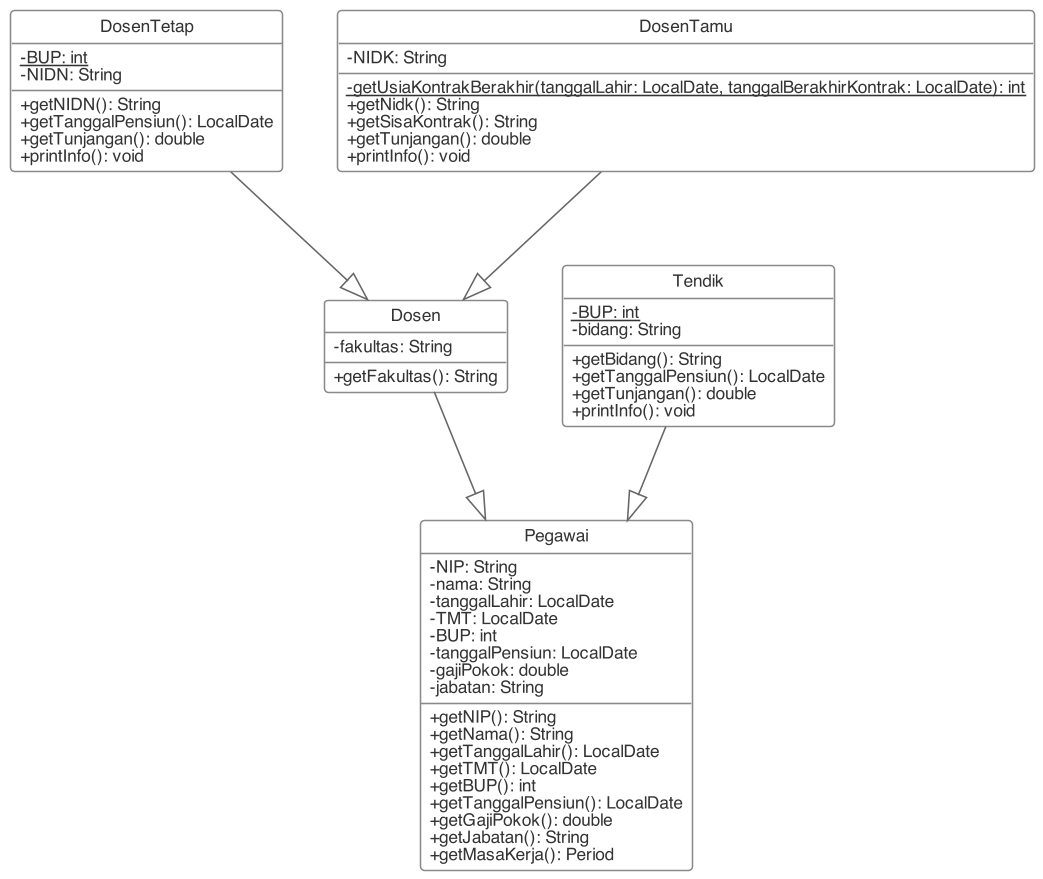

The diagram above was rendered by PlantUML. Its source (embedded in the PNG):
@startuml
' Draw.io-like visual style
hide circle
skinparam backgroundColor #FFFFFF
skinparam dpi 150
skinparam shadowing false
' skinparam linetype ortho
skinparam defaultFontName Helvetica
skinparam defaultFontSize 13
skinparam ArrowColor #666666
skinparam ArrowThickness 1
skinparam classAttributeIconSize 0
skinparam classHeaderBackgroundColor #F7F7F7

skinparam class {
  BackgroundColor #FFFFFF
  BorderColor #8A8A8A
  BorderThickness 1
  FontColor #222222
  FontName Helvetica
  FontSize 12
  AttributeFontColor #333333
  AttributeFontSize 11
}

class Pegawai {
  - NIP: String
  - nama: String
  - tanggalLahir: LocalDate
  - TMT: LocalDate
  - BUP: int
  - tanggalPensiun: LocalDate
  - gajiPokok: double
  - jabatan: String
'   + Pegawai(NIP: String, nama: String, tanggalLahir: LocalDate, TMT: LocalDate, BUP: int, tanggalPensiun: LocalDate, gajiPokok: double, jabatan: String)
  + getNIP(): String
  + getNama(): String
  + getTanggalLahir(): LocalDate
  + getTMT(): LocalDate
  + getBUP(): int
  + getTanggalPensiun(): LocalDate
  + getGajiPokok(): double
  + getJabatan(): String
  + getMasaKerja(): Period
}

class Dosen {
  - fakultas: String
'   + Dosen(NIP: String, nama: String, tanggalLahir: LocalDate, TMT: LocalDate, BUP: int, tanggalPensiun: LocalDate, gajiPokok: double, jabatan: String, fakultas: String)
  + getFakultas(): String
}

class DosenTetap {
  - {static} BUP: int
  - NIDN: String
'   + DosenTetap(NIP: String, NIDN: String, nama: String, tanggalLahir: LocalDate, TMT: LocalDate, gajiPokok: double, fakultas: String)
  + getNIDN(): String
  + getTanggalPensiun(): LocalDate
  + getTunjangan(): double
  + printInfo(): void
}

class DosenTamu {
  - NIDK: String
'   + DosenTamu(NIP: String, NIDK: String, nama: String, tanggalLahir: LocalDate, TMT: LocalDate, gajiPokok: double, fakultas: String, tanggalBerakhirKontrak: LocalDate)
  - {static} getUsiaKontrakBerakhir(tanggalLahir: LocalDate, tanggalBerakhirKontrak: LocalDate): int
  + getNidk(): String
  + getSisaKontrak(): String
  + getTunjangan(): double
  + printInfo(): void
}

class Tendik {
  - {static} BUP: int
  - bidang: String
'   + Tendik(NIP: String, nama: String, tanggalLahir: LocalDate, TMT: LocalDate, gajiPokok: double, bidang: String)
  + getBidang(): String
  + getTanggalPensiun(): LocalDate
  + getTunjangan(): double
  + printInfo(): void
}

Dosen --|> Pegawai
DosenTetap --|> Dosen
DosenTamu --|> Dosen
Tendik --|> Pegawai
@enduml